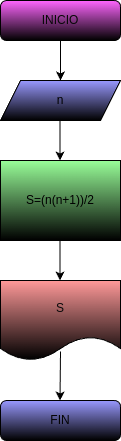

The diagram above was exported from draw.io. Its source (the exported page's mxGraphModel, read from the mxfile embedded in the PNG):
<mxGraphModel dx="576" dy="461" grid="1" gridSize="10" guides="1" tooltips="1" connect="1" arrows="1" fold="1" page="1" pageScale="1" pageWidth="827" pageHeight="1169" math="0" shadow="0">
  <root>
    <mxCell id="0" />
    <mxCell id="1" parent="0" />
    <mxCell id="2" value="&lt;font color=&quot;#080808&quot;&gt;INICIO&lt;/font&gt;" style="rounded=1;whiteSpace=wrap;html=1;gradientColor=default;fillColor=#FF66FF;" vertex="1" parent="1">
      <mxGeometry x="160" y="40" width="120" height="40" as="geometry" />
    </mxCell>
    <mxCell id="5" value="" style="endArrow=classic;html=1;" edge="1" parent="1">
      <mxGeometry width="50" height="50" relative="1" as="geometry">
        <mxPoint x="220" y="80" as="sourcePoint" />
        <mxPoint x="220" y="120" as="targetPoint" />
      </mxGeometry>
    </mxCell>
    <mxCell id="6" value="&lt;font color=&quot;#000000&quot;&gt;n&lt;/font&gt;" style="shape=parallelogram;perimeter=parallelogramPerimeter;whiteSpace=wrap;html=1;fixedSize=1;gradientColor=default;fillColor=#9999FF;" vertex="1" parent="1">
      <mxGeometry x="160" y="120" width="120" height="40" as="geometry" />
    </mxCell>
    <mxCell id="8" value="" style="endArrow=classic;html=1;" edge="1" parent="1">
      <mxGeometry width="50" height="50" relative="1" as="geometry">
        <mxPoint x="219.5" y="160" as="sourcePoint" />
        <mxPoint x="219.5" y="200" as="targetPoint" />
      </mxGeometry>
    </mxCell>
    <mxCell id="10" value="&lt;font color=&quot;#000000&quot;&gt;S=(n(n+1))/2&lt;/font&gt;" style="rounded=0;whiteSpace=wrap;html=1;fillColor=#99FF99;gradientColor=default;" vertex="1" parent="1">
      <mxGeometry x="160" y="200" width="120" height="80" as="geometry" />
    </mxCell>
    <mxCell id="11" value="" style="endArrow=classic;html=1;" edge="1" parent="1">
      <mxGeometry width="50" height="50" relative="1" as="geometry">
        <mxPoint x="219.5" y="280" as="sourcePoint" />
        <mxPoint x="219.5" y="320" as="targetPoint" />
      </mxGeometry>
    </mxCell>
    <mxCell id="12" value="&lt;font color=&quot;#0a0a0a&quot;&gt;S&lt;/font&gt;" style="shape=document;whiteSpace=wrap;html=1;boundedLbl=1;gradientColor=default;fillColor=#FF9999;" vertex="1" parent="1">
      <mxGeometry x="160" y="320" width="120" height="80" as="geometry" />
    </mxCell>
    <mxCell id="13" value="" style="endArrow=classic;html=1;exitX=0.5;exitY=0.888;exitDx=0;exitDy=0;exitPerimeter=0;" edge="1" parent="1" source="12">
      <mxGeometry width="50" height="50" relative="1" as="geometry">
        <mxPoint x="220" y="400" as="sourcePoint" />
        <mxPoint x="219.5" y="440" as="targetPoint" />
      </mxGeometry>
    </mxCell>
    <mxCell id="14" value="&lt;font color=&quot;#030303&quot;&gt;FIN&lt;/font&gt;" style="rounded=1;whiteSpace=wrap;html=1;gradientColor=default;fillColor=#9999FF;" vertex="1" parent="1">
      <mxGeometry x="160" y="440" width="120" height="40" as="geometry" />
    </mxCell>
  </root>
</mxGraphModel>